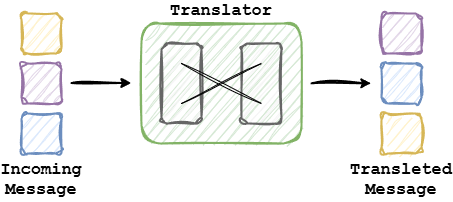

The diagram above was exported from draw.io. Its source (the exported page's mxGraphModel, read from the mxfile embedded in the PNG):
<mxGraphModel dx="447" dy="387" grid="1" gridSize="10" guides="1" tooltips="1" connect="1" arrows="1" fold="1" page="1" pageScale="1" pageWidth="850" pageHeight="1100" math="0" shadow="0">
  <root>
    <mxCell id="0" />
    <mxCell id="1" parent="0" />
    <mxCell id="43" value="" style="edgeStyle=none;html=1;strokeWidth=2;sketch=1;curveFitting=1;jiggle=2;" parent="1" edge="1">
      <mxGeometry relative="1" as="geometry">
        <mxPoint x="330" y="109.80000000000001" as="sourcePoint" />
        <mxPoint x="390" y="109.80000000000001" as="targetPoint" />
      </mxGeometry>
    </mxCell>
    <mxCell id="52" value="" style="rounded=1;whiteSpace=wrap;html=1;fillColor=#fff2cc;strokeColor=#d6b656;strokeWidth=2;labelPosition=center;verticalLabelPosition=bottom;align=center;verticalAlign=top;sketch=1;curveFitting=1;jiggle=2;" parent="1" vertex="1">
      <mxGeometry x="40" y="40" width="40" height="40" as="geometry" />
    </mxCell>
    <mxCell id="53" value="" style="rounded=1;whiteSpace=wrap;html=1;fillColor=#e1d5e7;strokeColor=#9673a6;strokeWidth=2;labelPosition=center;verticalLabelPosition=bottom;align=center;verticalAlign=top;sketch=1;curveFitting=1;jiggle=2;" parent="1" vertex="1">
      <mxGeometry x="400" y="40" width="40" height="40" as="geometry" />
    </mxCell>
    <mxCell id="54" value="" style="edgeStyle=none;html=1;strokeWidth=2;sketch=1;curveFitting=1;jiggle=2;" parent="1" edge="1">
      <mxGeometry relative="1" as="geometry">
        <mxPoint x="90" y="109.5" as="sourcePoint" />
        <mxPoint x="150" y="109.5" as="targetPoint" />
      </mxGeometry>
    </mxCell>
    <mxCell id="55" value="" style="rounded=1;whiteSpace=wrap;html=1;fillColor=#e1d5e7;strokeColor=#9673a6;strokeWidth=2;labelPosition=center;verticalLabelPosition=bottom;align=center;verticalAlign=top;sketch=1;curveFitting=1;jiggle=2;" parent="1" vertex="1">
      <mxGeometry x="40" y="90" width="40" height="40" as="geometry" />
    </mxCell>
    <mxCell id="56" value="&lt;font style=&quot;font-size: 17px;&quot; face=&quot;Courier New&quot;&gt;&lt;b&gt;Incoming Message&lt;/b&gt;&lt;/font&gt;" style="rounded=1;whiteSpace=wrap;html=1;fillColor=#dae8fc;strokeColor=#6c8ebf;strokeWidth=2;labelPosition=center;verticalLabelPosition=bottom;align=center;verticalAlign=top;sketch=1;curveFitting=1;jiggle=2;" parent="1" vertex="1">
      <mxGeometry x="40" y="140" width="40" height="40" as="geometry" />
    </mxCell>
    <mxCell id="57" value="" style="rounded=1;whiteSpace=wrap;html=1;fillColor=#dae8fc;strokeColor=#6c8ebf;strokeWidth=2;labelPosition=center;verticalLabelPosition=bottom;align=center;verticalAlign=top;sketch=1;curveFitting=1;jiggle=2;fillStyle=auto;" parent="1" vertex="1">
      <mxGeometry x="400" y="90" width="40" height="40" as="geometry" />
    </mxCell>
    <mxCell id="58" value="&lt;font style=&quot;font-size: 17px;&quot; face=&quot;Courier New&quot;&gt;&lt;b&gt;Transleted Message&lt;/b&gt;&lt;/font&gt;" style="rounded=1;whiteSpace=wrap;html=1;fillColor=#fff2cc;strokeColor=#d6b656;strokeWidth=2;labelPosition=center;verticalLabelPosition=bottom;align=center;verticalAlign=top;sketch=1;curveFitting=1;jiggle=2;" parent="1" vertex="1">
      <mxGeometry x="400" y="140" width="40" height="40" as="geometry" />
    </mxCell>
    <mxCell id="59" value="&lt;font face=&quot;Courier New&quot;&gt;&lt;span style=&quot;font-size: 17px;&quot;&gt;&lt;b&gt;Translator&lt;/b&gt;&lt;/span&gt;&lt;/font&gt;" style="rounded=1;whiteSpace=wrap;html=1;fillColor=#d5e8d4;strokeColor=#82b366;strokeWidth=2;labelPosition=center;verticalLabelPosition=top;align=center;verticalAlign=bottom;sketch=1;curveFitting=1;jiggle=2;gradientColor=none;fillStyle=auto;" parent="1" vertex="1">
      <mxGeometry x="160" y="50" width="160" height="120" as="geometry" />
    </mxCell>
    <mxCell id="60" value="&lt;span style=&quot;font-family: monospace; font-size: 0px; text-align: start; white-space: nowrap;&quot;&gt;%3CmxGraphModel%3E%3Croot%3E%3CmxCell%20id%3D%220%22%2F%3E%3CmxCell%20id%3D%221%22%20parent%3D%220%22%2F%3E%3CmxCell%20id%3D%222%22%20value%3D%22%22%20style%3D%22rounded%3D1%3BwhiteSpace%3Dwrap%3Bhtml%3D1%3BfillColor%3D%23f5f5f5%3BstrokeColor%3D%23666666%3BstrokeWidth%3D2%3BlabelPosition%3Dcenter%3BverticalLabelPosition%3Dmiddle%3Balign%3Dcenter%3BverticalAlign%3Dmiddle%3Bsketch%3D1%3BcurveFitting%3D1%3Bjiggle%3D2%3BfontColor%3D%23333333%3B%22%20vertex%3D%221%22%20parent%3D%221%22%3E%3CmxGeometry%20x%3D%22220%22%20y%3D%22180%22%20width%3D%2240%22%20height%3D%2240%22%20as%3D%22geometry%22%2F%3E%3C%2FmxCell%3E%3C%2Froot%3E%3C%2FmxGraphModel%3E&lt;/span&gt;" style="rounded=1;whiteSpace=wrap;html=1;fillColor=#f5f5f5;strokeColor=#666666;strokeWidth=2;labelPosition=center;verticalLabelPosition=middle;align=center;verticalAlign=middle;fontColor=#333333;sketch=1;curveFitting=1;jiggle=2;" parent="1" vertex="1">
      <mxGeometry x="180" y="70" width="40" height="80" as="geometry" />
    </mxCell>
    <mxCell id="61" value="&lt;span style=&quot;font-family: monospace; font-size: 0px; text-align: start; white-space: nowrap;&quot;&gt;%3CmxGraphModel%3E%3Croot%3E%3CmxCell%20id%3D%220%22%2F%3E%3CmxCell%20id%3D%221%22%20parent%3D%220%22%2F%3E%3CmxCell%20id%3D%222%22%20value%3D%22%22%20style%3D%22rounded%3D1%3BwhiteSpace%3Dwrap%3Bhtml%3D1%3BfillColor%3D%23f5f5f5%3BstrokeColor%3D%23666666%3BstrokeWidth%3D2%3BlabelPosition%3Dcenter%3BverticalLabelPosition%3Dmiddle%3Balign%3Dcenter%3BverticalAlign%3Dmiddle%3Bsketch%3D1%3BcurveFitting%3D1%3Bjiggle%3D2%3BfontColor%3D%23333333%3B%22%20vertex%3D%221%22%20parent%3D%221%22%3E%3CmxGeometry%20x%3D%22220%22%20y%3D%22180%22%20width%3D%2240%22%20height%3D%2240%22%20as%3D%22geometry%22%2F%3E%3C%2FmxCell%3E%3C%2Froot%3E%3C%2FmxGraphModel%3E&lt;/span&gt;" style="rounded=1;whiteSpace=wrap;html=1;fillColor=#f5f5f5;strokeColor=#666666;strokeWidth=2;labelPosition=center;verticalLabelPosition=middle;align=center;verticalAlign=middle;fontColor=#333333;sketch=1;curveFitting=1;jiggle=2;" parent="1" vertex="1">
      <mxGeometry x="260" y="70" width="40" height="80" as="geometry" />
    </mxCell>
    <mxCell id="62" value="" style="endArrow=none;html=1;sketch=1;curveFitting=1;jiggle=2;exitX=0.5;exitY=0.75;exitDx=0;exitDy=0;exitPerimeter=0;entryX=0.5;entryY=0.25;entryDx=0;entryDy=0;entryPerimeter=0;" parent="1" source="60" target="61" edge="1">
      <mxGeometry width="50" height="50" relative="1" as="geometry">
        <mxPoint x="230" y="135" as="sourcePoint" />
        <mxPoint x="280" y="85" as="targetPoint" />
      </mxGeometry>
    </mxCell>
    <mxCell id="63" value="" style="endArrow=none;html=1;sketch=1;curveFitting=1;jiggle=2;exitX=0.5;exitY=0.75;exitDx=0;exitDy=0;exitPerimeter=0;entryX=0.5;entryY=0.75;entryDx=0;entryDy=0;entryPerimeter=0;" parent="1" target="61" edge="1">
      <mxGeometry width="50" height="50" relative="1" as="geometry">
        <mxPoint x="200" y="90" as="sourcePoint" />
        <mxPoint x="280" y="50" as="targetPoint" />
      </mxGeometry>
    </mxCell>
  </root>
</mxGraphModel>